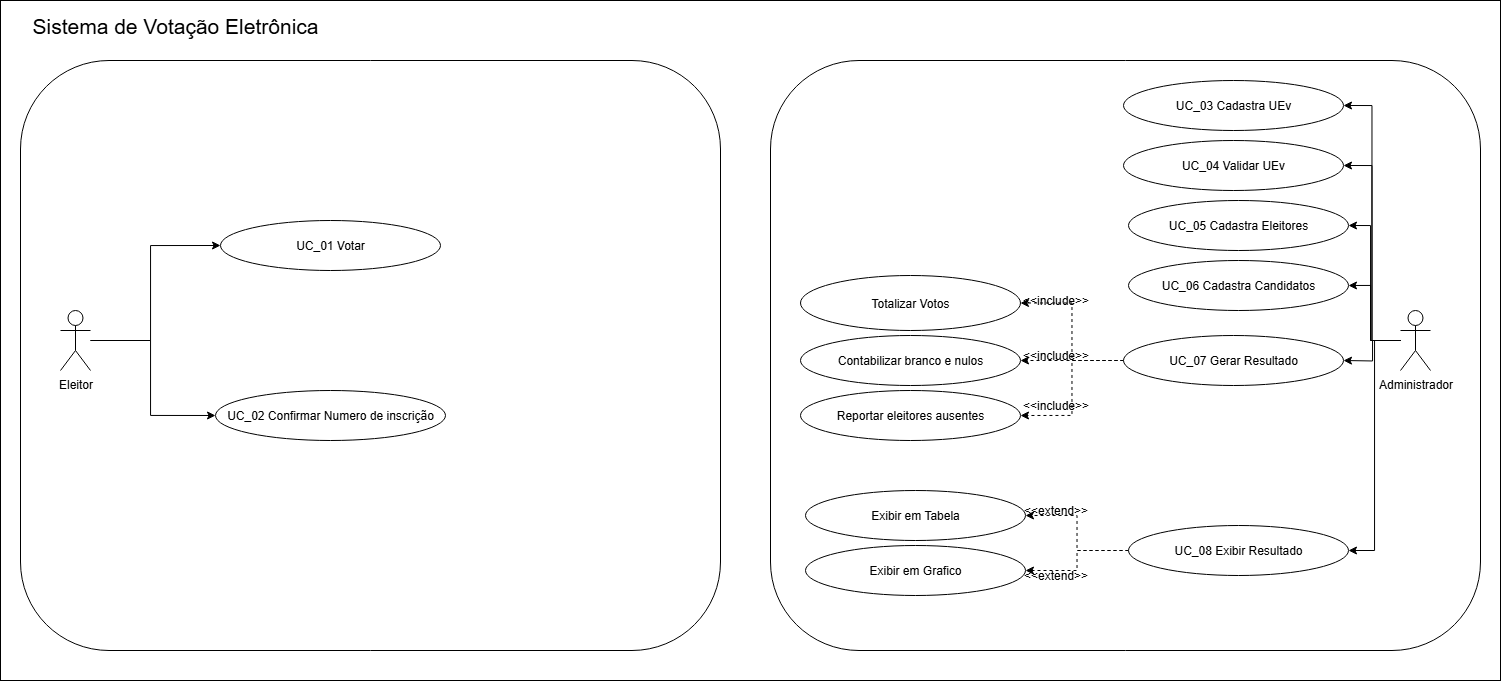

The diagram above was exported from draw.io. Its source (the exported page's mxGraphModel, read from the mxfile embedded in the PNG):
<mxGraphModel dx="2505" dy="914" grid="1" gridSize="10" guides="1" tooltips="1" connect="1" arrows="1" fold="1" page="1" pageScale="1" pageWidth="827" pageHeight="1169" math="0" shadow="0">
  <root>
    <mxCell id="0" />
    <mxCell id="1" parent="0" />
    <mxCell id="l7sckXiIUv0TO1LDDqcK-50" value="" style="rounded=0;whiteSpace=wrap;html=1;" parent="1" vertex="1">
      <mxGeometry x="-710" y="10" width="1500" height="680" as="geometry" />
    </mxCell>
    <mxCell id="l7sckXiIUv0TO1LDDqcK-6" value="" style="rounded=1;whiteSpace=wrap;html=1;" parent="1" vertex="1">
      <mxGeometry x="-690" y="70" width="700" height="590" as="geometry" />
    </mxCell>
    <mxCell id="m2rMcCGsiHQzkMkTP2Wd-1" value="UC_01 Votar" style="ellipse;whiteSpace=wrap;html=1;" vertex="1" parent="1">
      <mxGeometry x="-490" y="230" width="220" height="50" as="geometry" />
    </mxCell>
    <mxCell id="l7sckXiIUv0TO1LDDqcK-7" value="" style="rounded=1;whiteSpace=wrap;html=1;gradientColor=none;" parent="1" vertex="1">
      <mxGeometry x="60" y="70" width="710" height="590" as="geometry" />
    </mxCell>
    <mxCell id="l7sckXiIUv0TO1LDDqcK-23" style="edgeStyle=orthogonalEdgeStyle;rounded=0;orthogonalLoop=1;jettySize=auto;html=1;entryX=1;entryY=0.5;entryDx=0;entryDy=0;" parent="1" source="l7sckXiIUv0TO1LDDqcK-3" edge="1">
      <mxGeometry relative="1" as="geometry">
        <mxPoint x="633" y="370" as="targetPoint" />
      </mxGeometry>
    </mxCell>
    <mxCell id="m2rMcCGsiHQzkMkTP2Wd-10" style="edgeStyle=orthogonalEdgeStyle;rounded=0;orthogonalLoop=1;jettySize=auto;html=1;entryX=1;entryY=0.5;entryDx=0;entryDy=0;" edge="1" parent="1" source="l7sckXiIUv0TO1LDDqcK-3" target="m2rMcCGsiHQzkMkTP2Wd-6">
      <mxGeometry relative="1" as="geometry" />
    </mxCell>
    <mxCell id="m2rMcCGsiHQzkMkTP2Wd-11" style="edgeStyle=orthogonalEdgeStyle;rounded=0;orthogonalLoop=1;jettySize=auto;html=1;entryX=1;entryY=0.5;entryDx=0;entryDy=0;" edge="1" parent="1" source="l7sckXiIUv0TO1LDDqcK-3" target="m2rMcCGsiHQzkMkTP2Wd-7">
      <mxGeometry relative="1" as="geometry" />
    </mxCell>
    <mxCell id="m2rMcCGsiHQzkMkTP2Wd-12" style="edgeStyle=orthogonalEdgeStyle;rounded=0;orthogonalLoop=1;jettySize=auto;html=1;entryX=1;entryY=0.5;entryDx=0;entryDy=0;" edge="1" parent="1" source="l7sckXiIUv0TO1LDDqcK-3" target="m2rMcCGsiHQzkMkTP2Wd-8">
      <mxGeometry relative="1" as="geometry">
        <Array as="points">
          <mxPoint x="660" y="350" />
          <mxPoint x="660" y="235" />
        </Array>
      </mxGeometry>
    </mxCell>
    <mxCell id="m2rMcCGsiHQzkMkTP2Wd-13" style="edgeStyle=orthogonalEdgeStyle;rounded=0;orthogonalLoop=1;jettySize=auto;html=1;entryX=1;entryY=0.5;entryDx=0;entryDy=0;" edge="1" parent="1" source="l7sckXiIUv0TO1LDDqcK-3" target="m2rMcCGsiHQzkMkTP2Wd-9">
      <mxGeometry relative="1" as="geometry">
        <Array as="points">
          <mxPoint x="660" y="350" />
          <mxPoint x="660" y="295" />
        </Array>
      </mxGeometry>
    </mxCell>
    <mxCell id="m2rMcCGsiHQzkMkTP2Wd-23" style="edgeStyle=orthogonalEdgeStyle;rounded=0;orthogonalLoop=1;jettySize=auto;html=1;entryX=1;entryY=0.5;entryDx=0;entryDy=0;" edge="1" parent="1" source="l7sckXiIUv0TO1LDDqcK-3" target="m2rMcCGsiHQzkMkTP2Wd-22">
      <mxGeometry relative="1" as="geometry" />
    </mxCell>
    <mxCell id="l7sckXiIUv0TO1LDDqcK-3" value="&lt;div&gt;Administrador&lt;/div&gt;&lt;div&gt;&lt;br&gt;&lt;/div&gt;" style="shape=umlActor;verticalLabelPosition=bottom;verticalAlign=top;html=1;outlineConnect=0;" parent="1" vertex="1">
      <mxGeometry x="690" y="320" width="30" height="60" as="geometry" />
    </mxCell>
    <mxCell id="l7sckXiIUv0TO1LDDqcK-37" value="&amp;lt;&amp;lt;include&amp;gt;&amp;gt;" style="text;html=1;align=center;verticalAlign=middle;resizable=0;points=[];autosize=1;strokeColor=none;fillColor=none;" parent="1" vertex="1">
      <mxGeometry x="300" y="295" width="90" height="30" as="geometry" />
    </mxCell>
    <mxCell id="l7sckXiIUv0TO1LDDqcK-38" value="&amp;lt;&amp;lt;include&amp;gt;&amp;gt;" style="text;html=1;align=center;verticalAlign=middle;resizable=0;points=[];autosize=1;strokeColor=none;fillColor=none;" parent="1" vertex="1">
      <mxGeometry x="300" y="350" width="90" height="30" as="geometry" />
    </mxCell>
    <mxCell id="l7sckXiIUv0TO1LDDqcK-39" value="&amp;lt;&amp;lt;include&amp;gt;&amp;gt;" style="text;html=1;align=center;verticalAlign=middle;resizable=0;points=[];autosize=1;strokeColor=none;fillColor=none;" parent="1" vertex="1">
      <mxGeometry x="300" y="400" width="90" height="30" as="geometry" />
    </mxCell>
    <mxCell id="l7sckXiIUv0TO1LDDqcK-46" value="&amp;lt;&amp;lt;extend&amp;gt;&amp;gt;" style="text;html=1;align=center;verticalAlign=middle;resizable=0;points=[];autosize=1;strokeColor=none;fillColor=none;" parent="1" vertex="1">
      <mxGeometry x="300" y="505" width="90" height="30" as="geometry" />
    </mxCell>
    <mxCell id="l7sckXiIUv0TO1LDDqcK-47" value="&amp;lt;&amp;lt;extend&amp;gt;&amp;gt;" style="text;html=1;align=center;verticalAlign=middle;resizable=0;points=[];autosize=1;strokeColor=none;fillColor=none;" parent="1" vertex="1">
      <mxGeometry x="300" y="570" width="90" height="30" as="geometry" />
    </mxCell>
    <mxCell id="m2rMcCGsiHQzkMkTP2Wd-2" style="edgeStyle=orthogonalEdgeStyle;rounded=0;orthogonalLoop=1;jettySize=auto;html=1;entryX=0;entryY=0.5;entryDx=0;entryDy=0;" edge="1" parent="1" source="l7sckXiIUv0TO1LDDqcK-1" target="m2rMcCGsiHQzkMkTP2Wd-1">
      <mxGeometry relative="1" as="geometry">
        <Array as="points">
          <mxPoint x="-560" y="350" />
          <mxPoint x="-560" y="255" />
        </Array>
      </mxGeometry>
    </mxCell>
    <mxCell id="m2rMcCGsiHQzkMkTP2Wd-28" style="edgeStyle=orthogonalEdgeStyle;rounded=0;orthogonalLoop=1;jettySize=auto;html=1;entryX=0;entryY=0.5;entryDx=0;entryDy=0;" edge="1" parent="1" source="l7sckXiIUv0TO1LDDqcK-1" target="m2rMcCGsiHQzkMkTP2Wd-3">
      <mxGeometry relative="1" as="geometry">
        <Array as="points">
          <mxPoint x="-560" y="350" />
          <mxPoint x="-560" y="425" />
        </Array>
      </mxGeometry>
    </mxCell>
    <mxCell id="l7sckXiIUv0TO1LDDqcK-1" value="Eleitor&lt;div&gt;&lt;br&gt;&lt;/div&gt;" style="shape=umlActor;verticalLabelPosition=bottom;verticalAlign=top;html=1;outlineConnect=0;" parent="1" vertex="1">
      <mxGeometry x="-650" y="320" width="30" height="60" as="geometry" />
    </mxCell>
    <mxCell id="m2rMcCGsiHQzkMkTP2Wd-3" value="UC_02 Confirmar Numero de inscrição" style="ellipse;whiteSpace=wrap;html=1;" vertex="1" parent="1">
      <mxGeometry x="-495" y="400" width="230" height="50" as="geometry" />
    </mxCell>
    <mxCell id="m2rMcCGsiHQzkMkTP2Wd-6" value="UC_03 Cadastra UEv" style="ellipse;whiteSpace=wrap;html=1;" vertex="1" parent="1">
      <mxGeometry x="413" y="90" width="220" height="50" as="geometry" />
    </mxCell>
    <mxCell id="m2rMcCGsiHQzkMkTP2Wd-7" value="UC_04 Validar UEv" style="ellipse;whiteSpace=wrap;html=1;" vertex="1" parent="1">
      <mxGeometry x="413" y="150" width="220" height="50" as="geometry" />
    </mxCell>
    <mxCell id="m2rMcCGsiHQzkMkTP2Wd-8" value="UC_05 Cadastra Eleitores" style="ellipse;whiteSpace=wrap;html=1;" vertex="1" parent="1">
      <mxGeometry x="418" y="210" width="220" height="50" as="geometry" />
    </mxCell>
    <mxCell id="m2rMcCGsiHQzkMkTP2Wd-9" value="UC_06 Cadastra Candidatos" style="ellipse;whiteSpace=wrap;html=1;" vertex="1" parent="1">
      <mxGeometry x="418" y="270" width="220" height="50" as="geometry" />
    </mxCell>
    <mxCell id="m2rMcCGsiHQzkMkTP2Wd-19" style="edgeStyle=orthogonalEdgeStyle;rounded=0;orthogonalLoop=1;jettySize=auto;html=1;entryX=1;entryY=0.5;entryDx=0;entryDy=0;dashed=1;" edge="1" parent="1" source="m2rMcCGsiHQzkMkTP2Wd-14" target="m2rMcCGsiHQzkMkTP2Wd-15">
      <mxGeometry relative="1" as="geometry" />
    </mxCell>
    <mxCell id="m2rMcCGsiHQzkMkTP2Wd-20" style="edgeStyle=orthogonalEdgeStyle;rounded=0;orthogonalLoop=1;jettySize=auto;html=1;entryX=1;entryY=0.5;entryDx=0;entryDy=0;dashed=1;" edge="1" parent="1" source="m2rMcCGsiHQzkMkTP2Wd-14" target="m2rMcCGsiHQzkMkTP2Wd-16">
      <mxGeometry relative="1" as="geometry" />
    </mxCell>
    <mxCell id="m2rMcCGsiHQzkMkTP2Wd-21" style="edgeStyle=orthogonalEdgeStyle;rounded=0;orthogonalLoop=1;jettySize=auto;html=1;entryX=1;entryY=0.5;entryDx=0;entryDy=0;dashed=1;" edge="1" parent="1" source="m2rMcCGsiHQzkMkTP2Wd-14" target="m2rMcCGsiHQzkMkTP2Wd-17">
      <mxGeometry relative="1" as="geometry" />
    </mxCell>
    <mxCell id="m2rMcCGsiHQzkMkTP2Wd-14" value="UC_07 Gerar Resultado" style="ellipse;whiteSpace=wrap;html=1;" vertex="1" parent="1">
      <mxGeometry x="413" y="345" width="220" height="50" as="geometry" />
    </mxCell>
    <mxCell id="m2rMcCGsiHQzkMkTP2Wd-15" value="Totalizar Votos" style="ellipse;whiteSpace=wrap;html=1;" vertex="1" parent="1">
      <mxGeometry x="90" y="285" width="220" height="55" as="geometry" />
    </mxCell>
    <mxCell id="m2rMcCGsiHQzkMkTP2Wd-16" value="Contabilizar branco e nulos" style="ellipse;whiteSpace=wrap;html=1;" vertex="1" parent="1">
      <mxGeometry x="90" y="345" width="220" height="50" as="geometry" />
    </mxCell>
    <mxCell id="m2rMcCGsiHQzkMkTP2Wd-17" value="Reportar eleitores ausentes" style="ellipse;whiteSpace=wrap;html=1;" vertex="1" parent="1">
      <mxGeometry x="90" y="400" width="220" height="50" as="geometry" />
    </mxCell>
    <mxCell id="m2rMcCGsiHQzkMkTP2Wd-26" style="edgeStyle=orthogonalEdgeStyle;rounded=0;orthogonalLoop=1;jettySize=auto;html=1;entryX=1;entryY=0.5;entryDx=0;entryDy=0;dashed=1;" edge="1" parent="1" source="m2rMcCGsiHQzkMkTP2Wd-22" target="m2rMcCGsiHQzkMkTP2Wd-24">
      <mxGeometry relative="1" as="geometry" />
    </mxCell>
    <mxCell id="m2rMcCGsiHQzkMkTP2Wd-27" style="edgeStyle=orthogonalEdgeStyle;rounded=0;orthogonalLoop=1;jettySize=auto;html=1;entryX=1;entryY=0.5;entryDx=0;entryDy=0;dashed=1;" edge="1" parent="1" source="m2rMcCGsiHQzkMkTP2Wd-22" target="m2rMcCGsiHQzkMkTP2Wd-25">
      <mxGeometry relative="1" as="geometry" />
    </mxCell>
    <mxCell id="m2rMcCGsiHQzkMkTP2Wd-22" value="UC_08 Exibir Resultado" style="ellipse;whiteSpace=wrap;html=1;" vertex="1" parent="1">
      <mxGeometry x="418" y="535" width="220" height="50" as="geometry" />
    </mxCell>
    <mxCell id="m2rMcCGsiHQzkMkTP2Wd-24" value="Exibir em Tabela" style="ellipse;whiteSpace=wrap;html=1;" vertex="1" parent="1">
      <mxGeometry x="95" y="500" width="220" height="50" as="geometry" />
    </mxCell>
    <mxCell id="m2rMcCGsiHQzkMkTP2Wd-25" value="Exibir em Grafico" style="ellipse;whiteSpace=wrap;html=1;" vertex="1" parent="1">
      <mxGeometry x="95" y="555" width="220" height="50" as="geometry" />
    </mxCell>
    <mxCell id="m2rMcCGsiHQzkMkTP2Wd-29" value="&lt;font style=&quot;font-size: 21px;&quot;&gt;Sistema de Votação Eletrônica&lt;/font&gt;" style="text;html=1;align=center;verticalAlign=middle;whiteSpace=wrap;rounded=0;" vertex="1" parent="1">
      <mxGeometry x="-700" y="20" width="330" height="30" as="geometry" />
    </mxCell>
  </root>
</mxGraphModel>